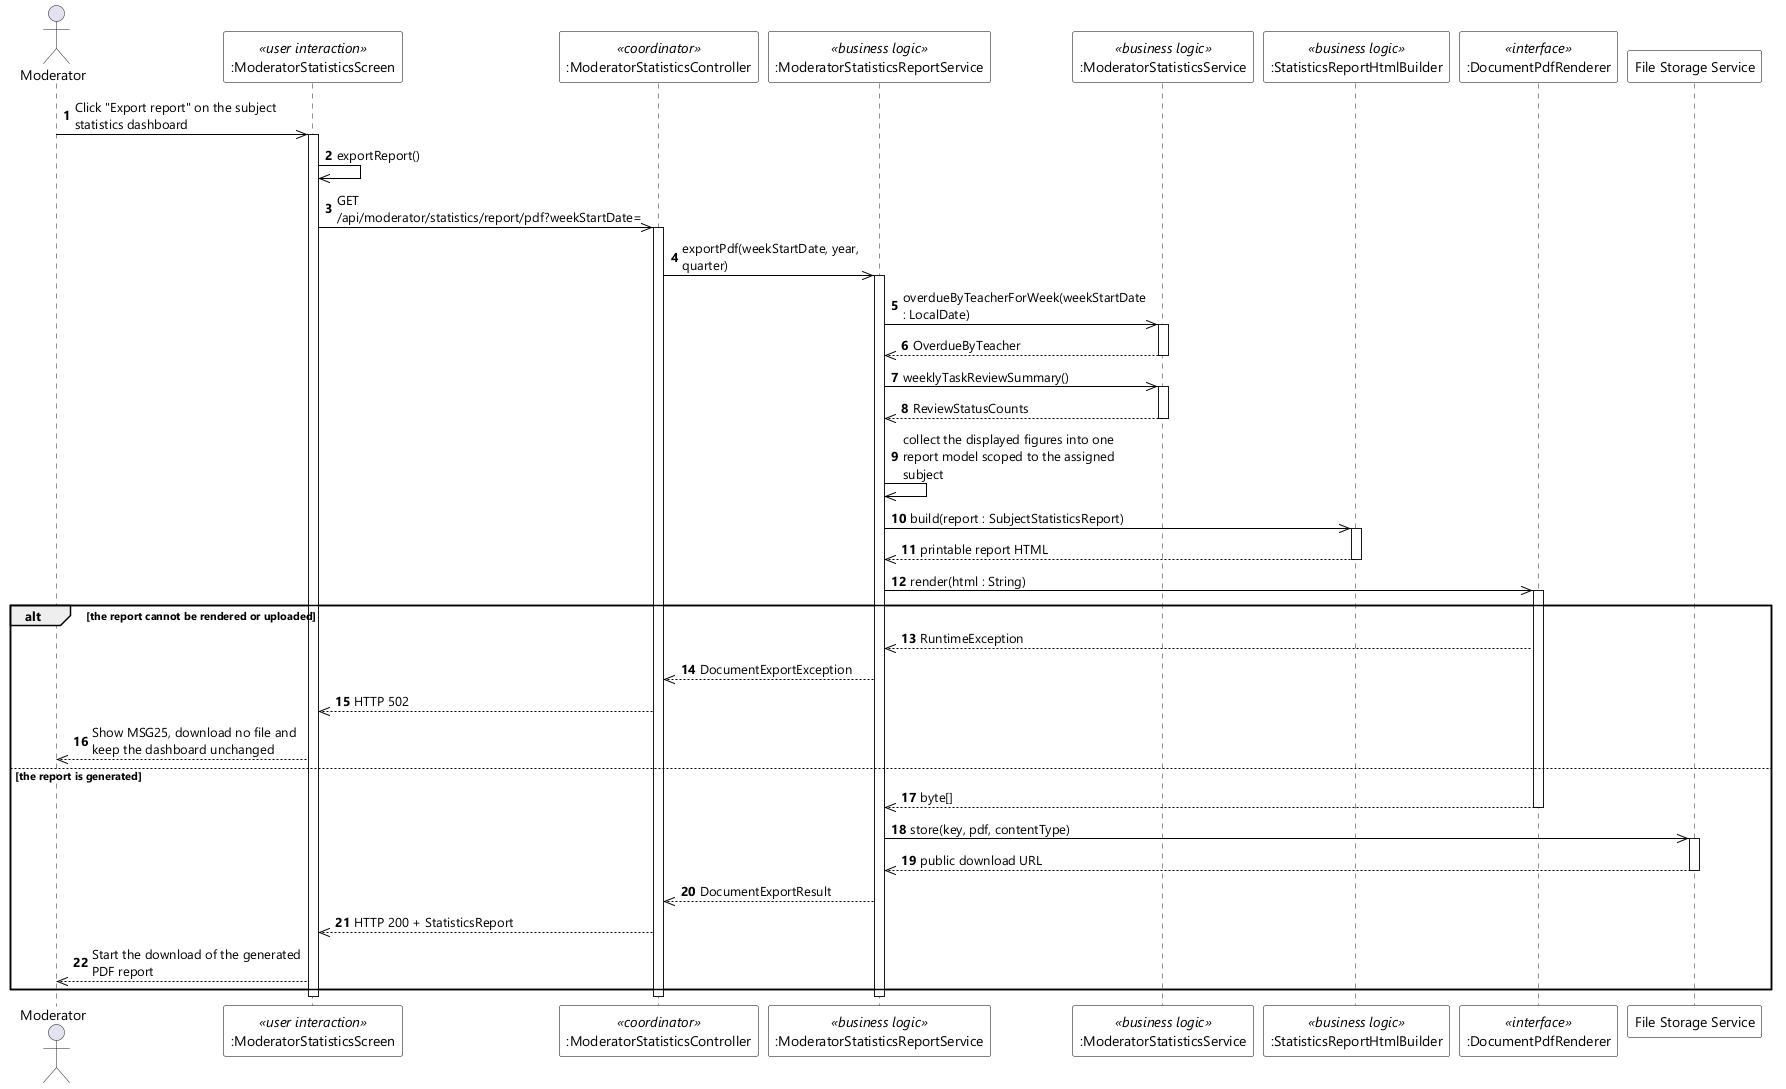

The diagram above was rendered by PlantUML. Its source (embedded in the PNG):
@startuml UC-112 Export Subject Performance Report - Sequence Diagram (stereo)
skinparamlocked dpi 96
skinparam defaultFontName "Segoe UI"
skinparam shadowing false
skinparam ParticipantBackgroundColor #FFFFFF
skinparam ParticipantBorderColor #000000
skinparam DatabaseBackgroundColor #FFFFFF
skinparam DatabaseBorderColor #000000
skinparam ArrowColor #000000
skinparam sequenceMessageAlign left
skinparam maxMessageSize 220

actor Moderator
participant ":ModeratorStatisticsScreen" as UI <<user interaction>>
participant ":ModeratorStatisticsController" as CTL <<coordinator>>
participant ":ModeratorStatisticsReportService" as RSVC <<business logic>>
participant ":ModeratorStatisticsService" as SVC <<business logic>>
participant ":StatisticsReportHtmlBuilder" as HTMLB <<business logic>>
participant ":DocumentPdfRenderer" as PDF <<interface>>
participant "File Storage Service" as STORE

autonumber
Moderator ->> UI : Click "Export report" on the subject statistics dashboard
activate UI
UI ->> UI : exportReport()
UI ->> CTL : GET /api/moderator/statistics/report/pdf?weekStartDate=
activate CTL
CTL ->> RSVC : exportPdf(weekStartDate, year, quarter)
activate RSVC
RSVC ->> SVC : overdueByTeacherForWeek(weekStartDate : LocalDate)
activate SVC
SVC -->> RSVC : OverdueByTeacher
deactivate SVC
RSVC ->> SVC : weeklyTaskReviewSummary()
activate SVC
SVC -->> RSVC : ReviewStatusCounts
deactivate SVC
RSVC ->> RSVC : collect the displayed figures into one report model scoped to the assigned subject
RSVC ->> HTMLB : build(report : SubjectStatisticsReport)
activate HTMLB
HTMLB -->> RSVC : printable report HTML
deactivate HTMLB
RSVC ->> PDF : render(html : String)
activate PDF

alt the report cannot be rendered or uploaded
  PDF -->> RSVC : RuntimeException
  RSVC -->> CTL : DocumentExportException
  CTL -->> UI : HTTP 502
  UI -->> Moderator : Show MSG25, download no file and keep the dashboard unchanged
else the report is generated
  PDF -->> RSVC : byte[]
  deactivate PDF
  RSVC ->> STORE : store(key, pdf, contentType)
  activate STORE
  STORE -->> RSVC : public download URL
  deactivate STORE
  RSVC -->> CTL : DocumentExportResult
  CTL -->> UI : HTTP 200 + StatisticsReport
  UI -->> Moderator : Start the download of the generated PDF report
end
deactivate RSVC
deactivate CTL
deactivate UI
@enduml